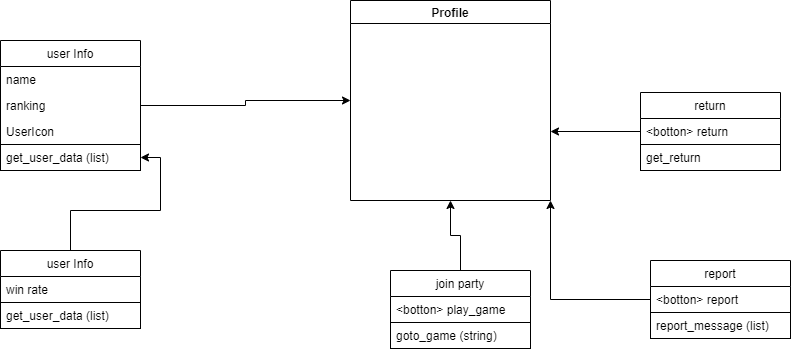

The diagram above was exported from draw.io. Its source (the exported page's mxGraphModel, read from the mxfile embedded in the PNG):
<mxGraphModel dx="1038" dy="649" grid="1" gridSize="10" guides="1" tooltips="1" connect="1" arrows="1" fold="1" page="1" pageScale="1" pageWidth="827" pageHeight="1169" math="0" shadow="0">
  <root>
    <mxCell id="0I0bcEUKXfFx32iC6ayC-0" />
    <mxCell id="0I0bcEUKXfFx32iC6ayC-1" parent="0I0bcEUKXfFx32iC6ayC-0" />
    <mxCell id="0I0bcEUKXfFx32iC6ayC-10" value="Profile" style="swimlane;strokeColor=default;" vertex="1" parent="0I0bcEUKXfFx32iC6ayC-1">
      <mxGeometry x="510" y="130" width="200" height="200" as="geometry" />
    </mxCell>
    <mxCell id="CmVjFpyw7P6nURE79QPK-0" value="user Info" style="swimlane;fontStyle=0;childLayout=stackLayout;horizontal=1;startSize=26;fillColor=none;horizontalStack=0;resizeParent=1;resizeParentMax=0;resizeLast=0;collapsible=1;marginBottom=0;strokeColor=default;" vertex="1" parent="0I0bcEUKXfFx32iC6ayC-1">
      <mxGeometry x="160" y="170" width="140" height="130" as="geometry" />
    </mxCell>
    <mxCell id="CmVjFpyw7P6nURE79QPK-1" value="name" style="text;strokeColor=none;fillColor=none;align=left;verticalAlign=top;spacingLeft=4;spacingRight=4;overflow=hidden;rotatable=0;points=[[0,0.5],[1,0.5]];portConstraint=eastwest;" vertex="1" parent="CmVjFpyw7P6nURE79QPK-0">
      <mxGeometry y="26" width="140" height="26" as="geometry" />
    </mxCell>
    <mxCell id="CmVjFpyw7P6nURE79QPK-2" value="ranking" style="text;strokeColor=none;fillColor=none;align=left;verticalAlign=top;spacingLeft=4;spacingRight=4;overflow=hidden;rotatable=0;points=[[0,0.5],[1,0.5]];portConstraint=eastwest;" vertex="1" parent="CmVjFpyw7P6nURE79QPK-0">
      <mxGeometry y="52" width="140" height="26" as="geometry" />
    </mxCell>
    <mxCell id="CmVjFpyw7P6nURE79QPK-3" value="UserIcon" style="text;strokeColor=none;fillColor=none;align=left;verticalAlign=top;spacingLeft=4;spacingRight=4;overflow=hidden;rotatable=0;points=[[0,0.5],[1,0.5]];portConstraint=eastwest;" vertex="1" parent="CmVjFpyw7P6nURE79QPK-0">
      <mxGeometry y="78" width="140" height="26" as="geometry" />
    </mxCell>
    <mxCell id="CmVjFpyw7P6nURE79QPK-4" value="get_user_data (list)" style="text;strokeColor=default;fillColor=none;align=left;verticalAlign=top;spacingLeft=4;spacingRight=4;overflow=hidden;rotatable=0;points=[[0,0.5],[1,0.5]];portConstraint=eastwest;" vertex="1" parent="CmVjFpyw7P6nURE79QPK-0">
      <mxGeometry y="104" width="140" height="26" as="geometry" />
    </mxCell>
    <mxCell id="CmVjFpyw7P6nURE79QPK-5" style="edgeStyle=orthogonalEdgeStyle;rounded=0;orthogonalLoop=1;jettySize=auto;html=1;entryX=0;entryY=0.5;entryDx=0;entryDy=0;" edge="1" parent="0I0bcEUKXfFx32iC6ayC-1" source="CmVjFpyw7P6nURE79QPK-2" target="0I0bcEUKXfFx32iC6ayC-10">
      <mxGeometry relative="1" as="geometry" />
    </mxCell>
    <mxCell id="CmVjFpyw7P6nURE79QPK-12" value="" style="edgeStyle=orthogonalEdgeStyle;rounded=0;orthogonalLoop=1;jettySize=auto;html=1;" edge="1" parent="0I0bcEUKXfFx32iC6ayC-1" source="CmVjFpyw7P6nURE79QPK-6" target="CmVjFpyw7P6nURE79QPK-4">
      <mxGeometry relative="1" as="geometry" />
    </mxCell>
    <mxCell id="CmVjFpyw7P6nURE79QPK-6" value="user Info" style="swimlane;fontStyle=0;childLayout=stackLayout;horizontal=1;startSize=26;fillColor=none;horizontalStack=0;resizeParent=1;resizeParentMax=0;resizeLast=0;collapsible=1;marginBottom=0;strokeColor=default;" vertex="1" parent="0I0bcEUKXfFx32iC6ayC-1">
      <mxGeometry x="160" y="380" width="140" height="78" as="geometry" />
    </mxCell>
    <mxCell id="CmVjFpyw7P6nURE79QPK-7" value="win rate" style="text;strokeColor=none;fillColor=none;align=left;verticalAlign=top;spacingLeft=4;spacingRight=4;overflow=hidden;rotatable=0;points=[[0,0.5],[1,0.5]];portConstraint=eastwest;" vertex="1" parent="CmVjFpyw7P6nURE79QPK-6">
      <mxGeometry y="26" width="140" height="26" as="geometry" />
    </mxCell>
    <mxCell id="CmVjFpyw7P6nURE79QPK-10" value="get_user_data (list)" style="text;strokeColor=default;fillColor=none;align=left;verticalAlign=top;spacingLeft=4;spacingRight=4;overflow=hidden;rotatable=0;points=[[0,0.5],[1,0.5]];portConstraint=eastwest;" vertex="1" parent="CmVjFpyw7P6nURE79QPK-6">
      <mxGeometry y="52" width="140" height="26" as="geometry" />
    </mxCell>
    <mxCell id="CmVjFpyw7P6nURE79QPK-16" style="edgeStyle=orthogonalEdgeStyle;rounded=0;orthogonalLoop=1;jettySize=auto;html=1;entryX=0.5;entryY=1;entryDx=0;entryDy=0;" edge="1" parent="0I0bcEUKXfFx32iC6ayC-1" source="CmVjFpyw7P6nURE79QPK-13" target="0I0bcEUKXfFx32iC6ayC-10">
      <mxGeometry relative="1" as="geometry" />
    </mxCell>
    <mxCell id="CmVjFpyw7P6nURE79QPK-13" value="join party" style="swimlane;fontStyle=0;childLayout=stackLayout;horizontal=1;startSize=26;fillColor=none;horizontalStack=0;resizeParent=1;resizeParentMax=0;resizeLast=0;collapsible=1;marginBottom=0;strokeColor=default;" vertex="1" parent="0I0bcEUKXfFx32iC6ayC-1">
      <mxGeometry x="550" y="400" width="140" height="78" as="geometry" />
    </mxCell>
    <mxCell id="CmVjFpyw7P6nURE79QPK-14" value="&lt;botton&gt; play_game" style="text;strokeColor=none;fillColor=none;align=left;verticalAlign=top;spacingLeft=4;spacingRight=4;overflow=hidden;rotatable=0;points=[[0,0.5],[1,0.5]];portConstraint=eastwest;" vertex="1" parent="CmVjFpyw7P6nURE79QPK-13">
      <mxGeometry y="26" width="140" height="26" as="geometry" />
    </mxCell>
    <mxCell id="CmVjFpyw7P6nURE79QPK-15" value="goto_game (string)" style="text;strokeColor=default;fillColor=none;align=left;verticalAlign=top;spacingLeft=4;spacingRight=4;overflow=hidden;rotatable=0;points=[[0,0.5],[1,0.5]];portConstraint=eastwest;" vertex="1" parent="CmVjFpyw7P6nURE79QPK-13">
      <mxGeometry y="52" width="140" height="26" as="geometry" />
    </mxCell>
    <mxCell id="CmVjFpyw7P6nURE79QPK-20" style="edgeStyle=orthogonalEdgeStyle;rounded=0;orthogonalLoop=1;jettySize=auto;html=1;" edge="1" parent="0I0bcEUKXfFx32iC6ayC-1" source="CmVjFpyw7P6nURE79QPK-17">
      <mxGeometry relative="1" as="geometry">
        <mxPoint x="710" y="261" as="targetPoint" />
      </mxGeometry>
    </mxCell>
    <mxCell id="CmVjFpyw7P6nURE79QPK-17" value="return" style="swimlane;fontStyle=0;childLayout=stackLayout;horizontal=1;startSize=26;fillColor=none;horizontalStack=0;resizeParent=1;resizeParentMax=0;resizeLast=0;collapsible=1;marginBottom=0;strokeColor=default;" vertex="1" parent="0I0bcEUKXfFx32iC6ayC-1">
      <mxGeometry x="800" y="222" width="140" height="78" as="geometry" />
    </mxCell>
    <mxCell id="CmVjFpyw7P6nURE79QPK-18" value="&lt;botton&gt; return" style="text;strokeColor=none;fillColor=none;align=left;verticalAlign=top;spacingLeft=4;spacingRight=4;overflow=hidden;rotatable=0;points=[[0,0.5],[1,0.5]];portConstraint=eastwest;" vertex="1" parent="CmVjFpyw7P6nURE79QPK-17">
      <mxGeometry y="26" width="140" height="26" as="geometry" />
    </mxCell>
    <mxCell id="CmVjFpyw7P6nURE79QPK-19" value="get_return" style="text;strokeColor=default;fillColor=none;align=left;verticalAlign=top;spacingLeft=4;spacingRight=4;overflow=hidden;rotatable=0;points=[[0,0.5],[1,0.5]];portConstraint=eastwest;" vertex="1" parent="CmVjFpyw7P6nURE79QPK-17">
      <mxGeometry y="52" width="140" height="26" as="geometry" />
    </mxCell>
    <mxCell id="CmVjFpyw7P6nURE79QPK-27" style="edgeStyle=orthogonalEdgeStyle;rounded=0;orthogonalLoop=1;jettySize=auto;html=1;entryX=1;entryY=1;entryDx=0;entryDy=0;" edge="1" parent="0I0bcEUKXfFx32iC6ayC-1" source="CmVjFpyw7P6nURE79QPK-24" target="0I0bcEUKXfFx32iC6ayC-10">
      <mxGeometry relative="1" as="geometry" />
    </mxCell>
    <mxCell id="CmVjFpyw7P6nURE79QPK-24" value="report" style="swimlane;fontStyle=0;childLayout=stackLayout;horizontal=1;startSize=26;fillColor=none;horizontalStack=0;resizeParent=1;resizeParentMax=0;resizeLast=0;collapsible=1;marginBottom=0;strokeColor=default;" vertex="1" parent="0I0bcEUKXfFx32iC6ayC-1">
      <mxGeometry x="810" y="390" width="140" height="78" as="geometry" />
    </mxCell>
    <mxCell id="CmVjFpyw7P6nURE79QPK-25" value="&lt;botton&gt; report" style="text;strokeColor=none;fillColor=none;align=left;verticalAlign=top;spacingLeft=4;spacingRight=4;overflow=hidden;rotatable=0;points=[[0,0.5],[1,0.5]];portConstraint=eastwest;" vertex="1" parent="CmVjFpyw7P6nURE79QPK-24">
      <mxGeometry y="26" width="140" height="26" as="geometry" />
    </mxCell>
    <mxCell id="CmVjFpyw7P6nURE79QPK-26" value="report_message (list)" style="text;strokeColor=default;fillColor=none;align=left;verticalAlign=top;spacingLeft=4;spacingRight=4;overflow=hidden;rotatable=0;points=[[0,0.5],[1,0.5]];portConstraint=eastwest;" vertex="1" parent="CmVjFpyw7P6nURE79QPK-24">
      <mxGeometry y="52" width="140" height="26" as="geometry" />
    </mxCell>
  </root>
</mxGraphModel>